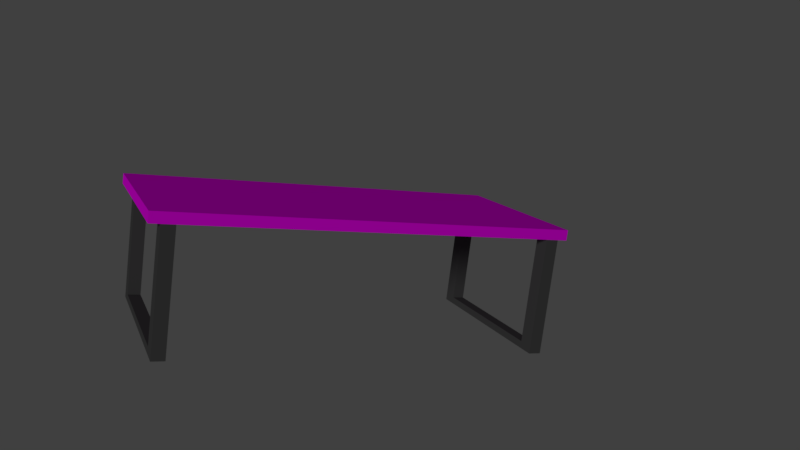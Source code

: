 # Source: backroomtable_03.blend  (saved by Blender 2.78.0; exported with 4.5.12 LTS)
import bpy
from mathutils import Matrix  # noqa: F401  (used for matrix-valued properties, if any)

bpy.ops.wm.read_factory_settings(use_empty=True)
scene = bpy.context.scene
scene.name = 'Scene'

# ---- collections
col_collection_1 = bpy.data.collections.new('Collection 1'); scene.collection.children.link(col_collection_1)

# ---- images (referenced by path relative to the original .blend; pixels are not part of the script)
import os
ASSET_DIR = os.environ.get("B2B_ASSET_DIR", "")  # directory of the original .blend (textures are referenced by path, not embedded)
HERE = os.path.dirname(os.path.abspath(__file__))  # packed textures are extracted next to this script under _unpacked/

def load_image(name, relpath, width, height, colorspace="sRGB"):
    """Load a texture the original file referenced (path relative to the .blend, or extracted next to this script)."""
    p = next((c for c in (os.path.join(HERE, relpath), os.path.join(ASSET_DIR, relpath)) if relpath and os.path.exists(c)), "")
    if p:
        img = bpy.data.images.load(p, check_existing=True)
        img.name = name
    else:  # same state as the original file: an image datablock whose file is absent (Cycles renders it pink)
        img = bpy.data.images.new(name, width, height)
        img.source = "FILE"
        img.filepath = "//" + (relpath or name)
    img.colorspace_settings.name = colorspace
    return img
img_table_top_png = load_image('table_top.png', 'table_top.png', 1024, 1024, 'sRGB')

# ---- materials (node trees are filled in below, after node groups)
mat_table_metal = bpy.data.materials.new('table-metal')
mat_table_metal.alpha_threshold = 0.0
mat_table_metal.diffuse_color = (0.07324, 0.07324, 0.07324, 1.0)
mat_table_metal.roughness = 0.5
mat_table_material_001 = bpy.data.materials.new('table-Material.001')
mat_table_material_001.alpha_threshold = 0.0
mat_table_material_001.roughness = 0.5

# ---- material node trees
mat_table_material_001.use_nodes = True; mat_table_material_001.node_tree.nodes.clear()
_N = mat_table_material_001.node_tree.nodes; _L = mat_table_material_001.node_tree.links
n0 = _N.new('ShaderNodeOutputMaterial'); n0.name = 'Material Output'; n0.location = (300, 300)
n1 = _N.new('ShaderNodeBsdfDiffuse'); n1.name = 'Diffuse BSDF'; n1.location = (10, 300)
n2 = _N.new('ShaderNodeTexImage'); n2.name = 'Image Texture'; n2.location = (-180, 300)
n2.width = 140
n2.image = img_table_top_png
_L.new(n1.outputs[0], n0.inputs[0])
_L.new(n2.outputs[0], n1.inputs[0])
n0.is_active_output = True

# ---- world
world_world = bpy.data.worlds.new('World'); scene.world = world_world
world_world.color = (0.05088, 0.05088, 0.05088)
world_world.use_sun_shadow = False
world_world.sun_shadow_jitter_overblur = 0.0
world_world.cycles.sampling_method = 'MANUAL'

# ---- cameras
cam_camera = bpy.data.cameras.new('Camera')
cam_camera.clip_end = 100.0
cam_camera.lens = 35.0
cam_camera.sensor_width = 32.0
cam_camera.sensor_height = 18.0
cam_camera.ortho_scale = 7.314
cam_camera.dof.focus_distance = 0.0

# ---- lights
light_sun = bpy.data.lights.new('Sun', 'SUN')
light_sun.transmission_factor = 0.0
light_sun.angle = 0.1993
light_sun.energy = 1.0
light_sun.shadow_buffer_clip_start = 0.5
light_sun.shadow_soft_size = 0.1
light_sun.shadow_cascade_max_distance = 1000.0

# ---- meshes
me_cube = bpy.data.meshes.new('Cube')
me_cube.from_pydata([(6.51, 3.074, 3.809), (6.51, -3.074, 3.809), (0.0, -3.074, 3.809), (0.0, 3.074, 3.809), (6.51, 3.074, 4.149), (6.51, -3.074, 4.149), (0.0, -3.074, 4.149), (0.0, 3.074, 4.149), (6.181, 3.074, 3.809), (6.181, -3.074, 3.809), (6.181, 3.074, 4.149), (6.181, -3.074, 4.149), (5.774, 3.074, 3.809), (5.774, -3.074, 3.809), (5.774, 3.074, 4.149), (5.774, -3.074, 4.149), (6.51, 2.515, 3.809), (6.181, -2.515, 0.01821), (6.51, -2.515, 3.809), (0.0, -2.515, 3.809), (6.181, -3.074, 0.01821), (6.181, 2.515, 0.01821), (0.0, 2.515, 3.809), (6.51, 2.515, 4.149), (6.51, -2.515, 4.149), (0.0, -2.515, 4.149), (5.774, 3.074, 0.01821), (6.181, 3.074, 0.01821), (0.0, 2.515, 4.149), (6.181, 2.515, 4.149), (6.181, -2.515, 4.149), (6.181, -2.515, 3.809), (5.774, 2.515, 0.01821), (5.774, -3.074, 0.01821), (6.181, 2.515, 3.809), (5.774, 2.515, 4.149), (5.774, -2.515, 0.01821), (5.774, -2.515, 4.149), (5.774, -2.515, 3.809), (5.774, 2.515, 3.809), (5.774, -3.074, 0.2481), (6.181, -3.074, 0.2481), (5.774, -2.515, 0.2481), (6.181, -2.515, 0.2481), (6.181, 3.074, 0.2481), (6.181, 2.515, 0.2481), (5.774, 2.515, 0.2481), (5.774, 3.074, 0.2481)], [], [(38, 13, 2, 19), (37, 25, 6, 15), (18, 24, 5, 1), (13, 15, 6, 2), (22, 28, 7, 3), (14, 12, 3, 7), (4, 0, 8, 10), (1, 5, 11, 9), (24, 30, 11, 5), (18, 1, 9, 31), (10, 8, 12, 14), (9, 11, 15, 13), (30, 37, 15, 11), (46, 47, 26, 32), (43, 45, 46, 42), (42, 46, 32, 36), (44, 45, 21, 27), (10, 14, 35, 29), (41, 40, 33, 20), (40, 42, 36, 33), (0, 16, 34, 8), (43, 41, 20, 17), (27, 21, 32, 26), (4, 10, 29, 23), (17, 20, 33, 36), (24, 23, 29, 30), (2, 6, 25, 19), (37, 30, 29, 35), (24, 18, 16, 23), (0, 4, 23, 16), (18, 31, 34, 16), (38, 39, 34, 31), (14, 7, 28, 35), (12, 39, 22, 3), (47, 44, 27, 26), (19, 22, 39, 38), (25, 37, 35, 28), (31, 9, 41, 43), (13, 38, 42, 40), (9, 13, 40, 41), (38, 31, 43, 42), (12, 8, 44, 47), (8, 34, 45, 44), (34, 39, 46, 45), (39, 12, 47, 46), (36, 32, 21, 17), (21, 45, 43, 17)])
me_cube.polygons.foreach_set('material_index', [1, 1, 1, 1, 0, 1, 1, 1, 1, 1, 1, 1, 1, 0, 0, 0, 0, 1, 0, 0, 1, 0, 0, 1, 0, 1, 0, 1, 1, 1, 1, 1, 1, 1, 0, 1, 1, 0, 0, 0, 0, 0, 0, 0, 0, 0, 0])
_uv = me_cube.uv_layers.new(name='UVMap')
_uv.uv.foreach_set('vector', [0.0, 0.0, 0.0, 0.0, 0.0, 0.0, 0.0, 0.0, 0.06904, 0.1131, 0.06904, 1.0, 1.472e-07, 1.0, 2.945e-08, 0.1131, 0.1222, 0.08586, 0.08148, 0.08586, 0.08148, 0.0, 0.1222, 2.564e-07, 5.703e-08, 0.1131, 0.04074, 0.1131, 0.04074, 1.0, 1.141e-07, 1.0, 0.0, 0.0, 0.0, 0.0, 0.0, 0.0, 0.0, 0.0, 0.04074, 0.1131, 0.08148, 0.1131, 0.08148, 1.0, 0.04074, 1.0, 0.04074, 0.0, 0.08148, 4.395e-07, 0.08148, 0.05059, 0.04074, 0.05059, 0.0, 0.0, 0.04074, 4.395e-07, 0.04074, 0.05059, 5.703e-08, 0.05059, 0.06904, 3.662e-07, 0.06904, 0.05059, 0.0, 0.05059, 0.0, 4.395e-07, 0.0, 0.0, 0.0, 0.0, 0.0, 0.0, 0.0, 0.0, 0.04074, 0.05059, 0.08148, 0.05059, 0.08148, 0.1131, 0.04074, 0.1131, 5.703e-08, 0.05059, 0.04074, 0.05059, 0.04074, 0.1131, 5.703e-08, 0.1131, 0.06904, 0.05059, 0.06904, 0.1131, 2.945e-08, 0.1131, 0.0, 0.05059, 0.0, 0.0, 0.0, 0.0, 0.0, 0.0, 0.0, 0.0, 0.0, 0.0, 0.0, 0.0, 0.0, 0.0, 0.0, 0.0, 0.0, 0.0, 0.0, 0.0, 0.0, 0.0, 0.0, 0.0, 0.0, 0.0, 0.0, 0.0, 0.0, 0.0, 0.0, 0.0, 0.7594, 0.05059, 0.7594, 0.1131, 0.6904, 0.1131, 0.6904, 0.05059, 0.0, 0.0, 0.0, 0.0, 0.0, 0.0, 0.0, 0.0, 0.0, 0.0, 0.0, 0.0, 0.0, 0.0, 0.0, 0.0, 0.0, 0.0, 0.0, 0.0, 0.0, 0.0, 0.0, 0.0, 0.0, 0.0, 0.0, 0.0, 0.0, 0.0, 0.0, 0.0, 0.0, 0.0, 0.0, 0.0, 0.0, 0.0, 0.0, 0.0, 0.7594, 0.0, 0.7594, 0.05059, 0.6904, 0.05059, 0.6904, 0.0, 0.0, 0.0, 0.0, 0.0, 0.0, 0.0, 0.0, 0.0, 0.06904, 3.662e-07, 0.6904, 0.0, 0.6904, 0.05059, 0.06904, 0.05059, 0.0, 0.0, 0.0, 0.0, 0.0, 0.0, 0.0, 0.0, 0.06904, 0.1131, 0.06904, 0.05059, 0.6904, 0.05059, 0.6904, 0.1131, 0.08148, 0.08586, 0.1222, 0.08586, 0.1222, 0.8586, 0.08148, 0.8586, 0.1222, 0.9445, 0.08148, 0.9445, 0.08148, 0.8586, 0.1222, 0.8586, 0.0, 0.0, 0.0, 0.0, 0.0, 0.0, 0.0, 0.0, 0.0, 0.0, 0.0, 0.0, 0.0, 0.0, 0.0, 0.0, 0.7594, 0.1131, 0.7594, 1.0, 0.6904, 1.0, 0.6904, 0.1131, 0.0, 0.0, 0.0, 0.0, 0.0, 0.0, 0.0, 0.0, 0.0, 0.0, 0.0, 0.0, 0.0, 0.0, 0.0, 0.0, 0.0, 0.0, 0.0, 0.0, 0.0, 0.0, 0.0, 0.0, 0.06904, 1.0, 0.06904, 0.1131, 0.6904, 0.1131, 0.6904, 1.0, 0.0, 0.0, 0.0, 0.0, 0.0, 0.0, 0.0, 0.0, 0.0, 0.0, 0.0, 0.0, 0.0, 0.0, 0.0, 0.0, 0.0, 0.0, 0.0, 0.0, 0.0, 0.0, 0.0, 0.0, 0.0, 0.0, 0.0, 0.0, 0.0, 0.0, 0.0, 0.0, 0.0, 0.0, 0.0, 0.0, 0.0, 0.0, 0.0, 0.0, 0.0, 0.0, 0.0, 0.0, 0.0, 0.0, 0.0, 0.0, 0.0, 0.0, 0.0, 0.0, 0.0, 0.0, 0.0, 0.0, 0.0, 0.0, 0.0, 0.0, 0.0, 0.0, 0.0, 0.0, 0.0, 0.0, 0.0, 0.0, 0.0, 0.0, 0.0, 0.0, 0.0, 0.0, 0.0, 0.0, 0.0, 0.0, 0.0, 0.0])
me_cube.materials.append(mat_table_metal)
me_cube.materials.append(mat_table_material_001)
me_cube.use_remesh_preserve_volume = False
me_cube.use_remesh_preserve_attributes = False
me_cube.use_mirror_vertex_groups = False
me_cube.update()

# ---- objects
ob_sun = bpy.data.objects.new('Sun', light_sun)
ob_cube = bpy.data.objects.new('Cube', me_cube)
ob_camera = bpy.data.objects.new('Camera', cam_camera)

# ---- transforms, parenting, visibility, modifiers, constraints
ob_sun.location = (8.534, 7.053, 7.432)
ob_sun.rotation_euler = (-1.256, 0.4883, -0.6982)
ob_sun.lineart.crease_threshold = 0.0
ob_cube.location = (0.0, 0.0, 0.0)
ob_cube.lock_rotations_4d = False
ob_cube.empty_display_type = 'ARROWS'
ob_cube.lineart.crease_threshold = 0.0
_m = ob_cube.modifiers.new('Mirror', 'MIRROR')
_m.use_clip = True
ob_camera.location = (9.768, 26.0, 8.612)
ob_camera.rotation_euler = (1.391, -0.1237, 2.738)
ob_camera.lock_rotations_4d = False
ob_camera.empty_display_type = 'ARROWS'
ob_camera.color = (0.0, 0.0, 0.0, 0.0)
ob_camera.display_type = 'WIRE'
ob_camera.lineart.crease_threshold = 0.0

# ---- collection membership
col_collection_1.objects.link(ob_sun)
col_collection_1.objects.link(ob_cube)
col_collection_1.objects.link(ob_camera)

# ---- scene / render settings (as saved in the file)
scene.camera = ob_camera
scene.frame_start = 1; scene.frame_end = 250; scene.frame_set(22)
scene.render.engine = 'CYCLES'
scene.render.resolution_percentage = 50
scene.render.dither_intensity = 0.0
scene.cycles.use_denoising = False
scene.cycles.samples = 128
scene.cycles.sampling_pattern = 'TABULATED_SOBOL'
scene.cycles.light_sampling_threshold = 0.0
scene.cycles.use_adaptive_sampling = False
scene.cycles.use_light_tree = False
scene.cycles.blur_glossy = 0.0
scene.cycles.sample_clamp_indirect = 0.0
scene.view_settings.view_transform = 'Standard'
bpy.context.view_layer.update()
